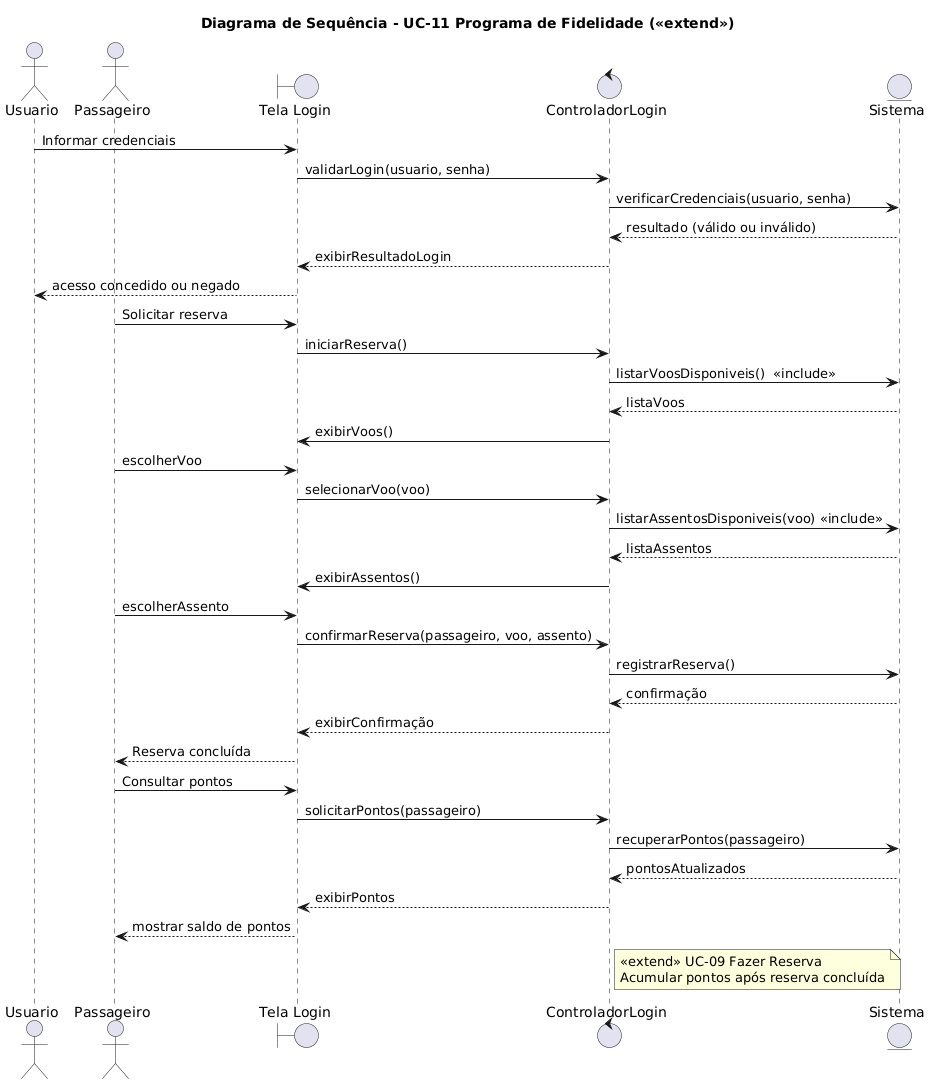

The diagram above was rendered by PlantUML. Its source (embedded in the PNG):
@startuml
title Diagrama de Sequência - UC-00 Fazer Login
actor Usuario
boundary "Tela Login" as UI
control "ControladorLogin" as Ctrl
entity "Sistema" as Sys

Usuario -> UI : Informar credenciais
UI -> Ctrl : validarLogin(usuario, senha)
Ctrl -> Sys : verificarCredenciais(usuario, senha)
Sys --> Ctrl : resultado (válido ou inválido)
Ctrl --> UI : exibirResultadoLogin
UI --> Usuario : acesso concedido ou negado


' -------------------------------------------------------------


title Diagrama de Sequência - UC-09 Fazer Reserva
actor Passageiro
boundary "Tela Reserva" as UI
control "ControladorReserva" as Ctrl
entity "Sistema" as Sys

Passageiro -> UI : Solicitar reserva
UI -> Ctrl : iniciarReserva()
Ctrl -> Sys : listarVoosDisponiveis()  <<include>>
Sys --> Ctrl : listaVoos
Ctrl -> UI : exibirVoos()
Passageiro -> UI : escolherVoo
UI -> Ctrl : selecionarVoo(voo)
Ctrl -> Sys : listarAssentosDisponiveis(voo) <<include>>
Sys --> Ctrl : listaAssentos
Ctrl -> UI : exibirAssentos()
Passageiro -> UI : escolherAssento
UI -> Ctrl : confirmarReserva(passageiro, voo, assento)
Ctrl -> Sys : registrarReserva()
Sys --> Ctrl : confirmação
Ctrl --> UI : exibirConfirmação
UI --> Passageiro : Reserva concluída


' -------------------------------------------------------------


title Diagrama de Sequência - UC-11 Programa de Fidelidade (<<extend>>)
actor Passageiro
boundary "Tela Fidelidade" as UI
control "ControladorFidelidade" as Ctrl
entity "Sistema" as Sys

Passageiro -> UI : Consultar pontos
UI -> Ctrl : solicitarPontos(passageiro)
Ctrl -> Sys : recuperarPontos(passageiro)
Sys --> Ctrl : pontosAtualizados
Ctrl --> UI : exibirPontos
UI --> Passageiro : mostrar saldo de pontos

' Extensão após reserva
note right of Ctrl
<<extend>> UC-09 Fazer Reserva
Acumular pontos após reserva concluída
end note
@enduml